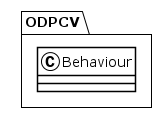

The diagram above was rendered by PlantUML. Its source (embedded in the PNG):
@startuml
!theme plain
package ODPCV {
class Behaviour {
}
}
@enduml